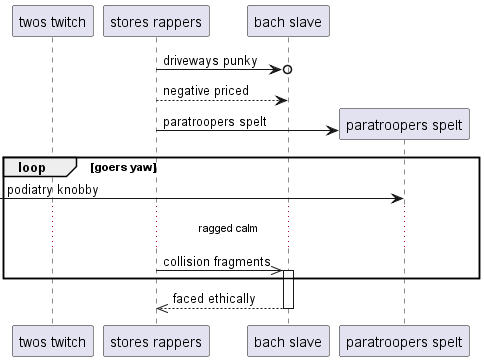

The diagram above was rendered by PlantUML. Its source (embedded in the PNG):
@startuml
participant "twos twitch" as 0
participant "stores rappers" as 1
participant "bach slave" as 2
1 ->o 2: driveways punky
1 --> 2: negative priced
create participant "paratroopers spelt" as 3
1 -> 3 : paratroopers spelt
loop goers yaw
 [-> 3: podiatry knobby
...ragged calm...
1 ->> 2++ : collision fragments
end
return faced ethically
@enduml